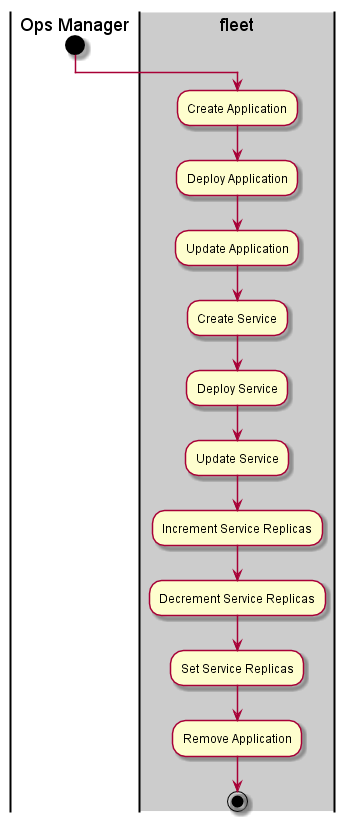

The diagram above was rendered by PlantUML. Its source (embedded in the PNG):
@startuml
|Ops Manager|
start
|#cccccc|fleet|
:Create Application;
:Deploy Application;
:Update Application;
:Create Service;
:Deploy Service;
:Update Service;
:Increment Service Replicas;
:Decrement Service Replicas;
:Set Service Replicas;
:Remove Application;
stop
@enduml